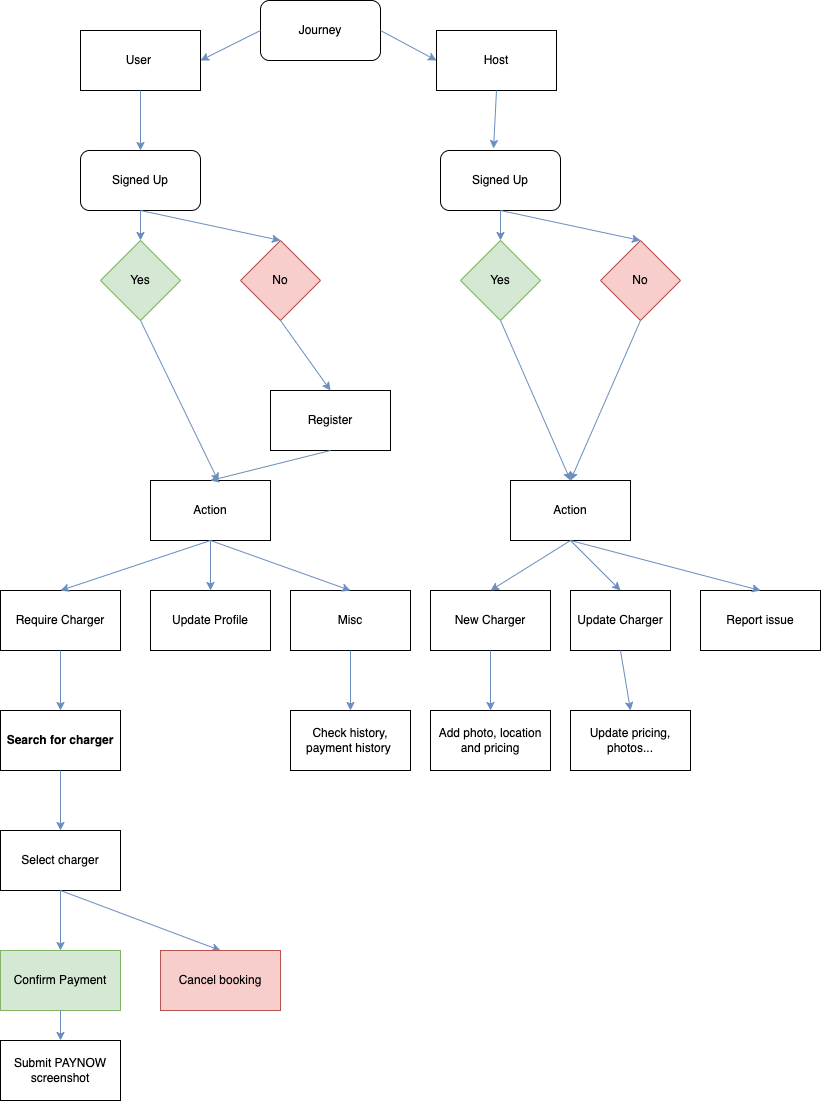

The diagram above was exported from draw.io. Its source (the exported page's mxGraphModel, read from the mxfile embedded in the PNG):
<mxGraphModel dx="1416" dy="1044" grid="1" gridSize="10" guides="1" tooltips="1" connect="1" arrows="1" fold="1" page="1" pageScale="1" pageWidth="850" pageHeight="1100" math="0" shadow="0">
  <root>
    <mxCell id="0" />
    <mxCell id="1" parent="0" />
    <mxCell id="4sf3JjqtY1jQR8cKOlMZ-1" value="User&amp;nbsp;" style="rounded=0;whiteSpace=wrap;html=1;" vertex="1" parent="1">
      <mxGeometry x="130" y="30" width="120" height="60" as="geometry" />
    </mxCell>
    <mxCell id="4sf3JjqtY1jQR8cKOlMZ-2" value="Host" style="rounded=0;whiteSpace=wrap;html=1;" vertex="1" parent="1">
      <mxGeometry x="486" y="30" width="120" height="60" as="geometry" />
    </mxCell>
    <mxCell id="4sf3JjqtY1jQR8cKOlMZ-4" value="" style="endArrow=classic;html=1;rounded=0;exitX=0.5;exitY=1;exitDx=0;exitDy=0;entryX=0.5;entryY=0;entryDx=0;entryDy=0;fillColor=#dae8fc;strokeColor=#6c8ebf;" edge="1" parent="1" source="4sf3JjqtY1jQR8cKOlMZ-1" target="4sf3JjqtY1jQR8cKOlMZ-6">
      <mxGeometry width="50" height="50" relative="1" as="geometry">
        <mxPoint x="380" y="370" as="sourcePoint" />
        <mxPoint x="190" y="130" as="targetPoint" />
      </mxGeometry>
    </mxCell>
    <mxCell id="4sf3JjqtY1jQR8cKOlMZ-5" value="Register" style="rounded=0;whiteSpace=wrap;html=1;" vertex="1" parent="1">
      <mxGeometry x="320" y="390" width="120" height="60" as="geometry" />
    </mxCell>
    <mxCell id="4sf3JjqtY1jQR8cKOlMZ-6" value="Signed Up" style="rounded=1;whiteSpace=wrap;html=1;" vertex="1" parent="1">
      <mxGeometry x="130" y="150" width="120" height="60" as="geometry" />
    </mxCell>
    <mxCell id="4sf3JjqtY1jQR8cKOlMZ-7" value="Yes" style="rhombus;whiteSpace=wrap;html=1;fillColor=#d5e8d4;strokeColor=#82b366;" vertex="1" parent="1">
      <mxGeometry x="150" y="240" width="80" height="80" as="geometry" />
    </mxCell>
    <mxCell id="4sf3JjqtY1jQR8cKOlMZ-8" value="No" style="rhombus;whiteSpace=wrap;html=1;fillColor=#f8cecc;strokeColor=#b85450;" vertex="1" parent="1">
      <mxGeometry x="290" y="240" width="80" height="80" as="geometry" />
    </mxCell>
    <mxCell id="4sf3JjqtY1jQR8cKOlMZ-11" value="" style="endArrow=classic;html=1;rounded=0;exitX=0.5;exitY=1;exitDx=0;exitDy=0;fillColor=#dae8fc;strokeColor=#6c8ebf;" edge="1" parent="1" source="4sf3JjqtY1jQR8cKOlMZ-6" target="4sf3JjqtY1jQR8cKOlMZ-7">
      <mxGeometry width="50" height="50" relative="1" as="geometry">
        <mxPoint x="380" y="370" as="sourcePoint" />
        <mxPoint x="430" y="320" as="targetPoint" />
      </mxGeometry>
    </mxCell>
    <mxCell id="4sf3JjqtY1jQR8cKOlMZ-12" value="" style="endArrow=classic;html=1;rounded=0;exitX=0.5;exitY=1;exitDx=0;exitDy=0;entryX=0.5;entryY=0;entryDx=0;entryDy=0;fillColor=#dae8fc;strokeColor=#6c8ebf;" edge="1" parent="1" source="4sf3JjqtY1jQR8cKOlMZ-6" target="4sf3JjqtY1jQR8cKOlMZ-8">
      <mxGeometry width="50" height="50" relative="1" as="geometry">
        <mxPoint x="200" y="220" as="sourcePoint" />
        <mxPoint x="200" y="250" as="targetPoint" />
      </mxGeometry>
    </mxCell>
    <mxCell id="4sf3JjqtY1jQR8cKOlMZ-13" value="" style="endArrow=classic;html=1;rounded=0;exitX=0.5;exitY=1;exitDx=0;exitDy=0;entryX=0.567;entryY=0.017;entryDx=0;entryDy=0;entryPerimeter=0;fillColor=#dae8fc;strokeColor=#6c8ebf;" edge="1" parent="1" source="4sf3JjqtY1jQR8cKOlMZ-7" target="4sf3JjqtY1jQR8cKOlMZ-25">
      <mxGeometry width="50" height="50" relative="1" as="geometry">
        <mxPoint x="200" y="220" as="sourcePoint" />
        <mxPoint x="250" y="500" as="targetPoint" />
      </mxGeometry>
    </mxCell>
    <mxCell id="4sf3JjqtY1jQR8cKOlMZ-14" value="" style="endArrow=classic;html=1;rounded=0;exitX=0.5;exitY=1;exitDx=0;exitDy=0;entryX=0.5;entryY=0;entryDx=0;entryDy=0;fillColor=#dae8fc;strokeColor=#6c8ebf;" edge="1" parent="1" source="4sf3JjqtY1jQR8cKOlMZ-8" target="4sf3JjqtY1jQR8cKOlMZ-5">
      <mxGeometry width="50" height="50" relative="1" as="geometry">
        <mxPoint x="380" y="370" as="sourcePoint" />
        <mxPoint x="430" y="320" as="targetPoint" />
      </mxGeometry>
    </mxCell>
    <mxCell id="4sf3JjqtY1jQR8cKOlMZ-15" value="" style="endArrow=classic;html=1;rounded=0;exitX=0.5;exitY=1;exitDx=0;exitDy=0;entryX=0.442;entryY=-0.033;entryDx=0;entryDy=0;entryPerimeter=0;fillColor=#dae8fc;strokeColor=#6c8ebf;" edge="1" parent="1" source="4sf3JjqtY1jQR8cKOlMZ-2" target="4sf3JjqtY1jQR8cKOlMZ-18">
      <mxGeometry width="50" height="50" relative="1" as="geometry">
        <mxPoint x="380" y="370" as="sourcePoint" />
        <mxPoint x="430" y="320" as="targetPoint" />
      </mxGeometry>
    </mxCell>
    <mxCell id="4sf3JjqtY1jQR8cKOlMZ-18" value="Signed Up" style="rounded=1;whiteSpace=wrap;html=1;" vertex="1" parent="1">
      <mxGeometry x="490" y="150" width="120" height="60" as="geometry" />
    </mxCell>
    <mxCell id="4sf3JjqtY1jQR8cKOlMZ-19" value="Yes" style="rhombus;whiteSpace=wrap;html=1;fillColor=#d5e8d4;strokeColor=#82b366;" vertex="1" parent="1">
      <mxGeometry x="510" y="240" width="80" height="80" as="geometry" />
    </mxCell>
    <mxCell id="4sf3JjqtY1jQR8cKOlMZ-20" value="No" style="rhombus;whiteSpace=wrap;html=1;fillColor=#f8cecc;strokeColor=#b85450;" vertex="1" parent="1">
      <mxGeometry x="650" y="240" width="80" height="80" as="geometry" />
    </mxCell>
    <mxCell id="4sf3JjqtY1jQR8cKOlMZ-21" value="" style="endArrow=classic;html=1;rounded=0;exitX=0.5;exitY=1;exitDx=0;exitDy=0;fillColor=#dae8fc;strokeColor=#6c8ebf;" edge="1" parent="1" source="4sf3JjqtY1jQR8cKOlMZ-18" target="4sf3JjqtY1jQR8cKOlMZ-19">
      <mxGeometry width="50" height="50" relative="1" as="geometry">
        <mxPoint x="740" y="370" as="sourcePoint" />
        <mxPoint x="790" y="320" as="targetPoint" />
      </mxGeometry>
    </mxCell>
    <mxCell id="4sf3JjqtY1jQR8cKOlMZ-22" value="" style="endArrow=classic;html=1;rounded=0;exitX=0.5;exitY=1;exitDx=0;exitDy=0;entryX=0.5;entryY=0;entryDx=0;entryDy=0;fillColor=#dae8fc;strokeColor=#6c8ebf;" edge="1" parent="1" source="4sf3JjqtY1jQR8cKOlMZ-18" target="4sf3JjqtY1jQR8cKOlMZ-20">
      <mxGeometry width="50" height="50" relative="1" as="geometry">
        <mxPoint x="560" y="220" as="sourcePoint" />
        <mxPoint x="560" y="250" as="targetPoint" />
      </mxGeometry>
    </mxCell>
    <mxCell id="4sf3JjqtY1jQR8cKOlMZ-23" value="" style="endArrow=classic;html=1;rounded=0;exitX=0.5;exitY=1;exitDx=0;exitDy=0;entryX=0.5;entryY=0;entryDx=0;entryDy=0;fillColor=#dae8fc;strokeColor=#6c8ebf;" edge="1" parent="1" source="4sf3JjqtY1jQR8cKOlMZ-19" target="4sf3JjqtY1jQR8cKOlMZ-32">
      <mxGeometry width="50" height="50" relative="1" as="geometry">
        <mxPoint x="560" y="220" as="sourcePoint" />
        <mxPoint x="550" y="390" as="targetPoint" />
      </mxGeometry>
    </mxCell>
    <mxCell id="4sf3JjqtY1jQR8cKOlMZ-24" value="" style="endArrow=classic;html=1;rounded=0;exitX=0.5;exitY=1;exitDx=0;exitDy=0;entryX=0.5;entryY=0;entryDx=0;entryDy=0;fillColor=#dae8fc;strokeColor=#6c8ebf;" edge="1" parent="1" source="4sf3JjqtY1jQR8cKOlMZ-20" target="4sf3JjqtY1jQR8cKOlMZ-32">
      <mxGeometry width="50" height="50" relative="1" as="geometry">
        <mxPoint x="740" y="370" as="sourcePoint" />
        <mxPoint x="740" y="390" as="targetPoint" />
      </mxGeometry>
    </mxCell>
    <mxCell id="4sf3JjqtY1jQR8cKOlMZ-25" value="Action" style="rounded=0;whiteSpace=wrap;html=1;" vertex="1" parent="1">
      <mxGeometry x="200" y="480" width="120" height="60" as="geometry" />
    </mxCell>
    <mxCell id="4sf3JjqtY1jQR8cKOlMZ-26" value="" style="endArrow=classic;html=1;rounded=0;exitX=0.5;exitY=1;exitDx=0;exitDy=0;entryX=0.5;entryY=0;entryDx=0;entryDy=0;fillColor=#dae8fc;strokeColor=#6c8ebf;" edge="1" parent="1" source="4sf3JjqtY1jQR8cKOlMZ-5" target="4sf3JjqtY1jQR8cKOlMZ-25">
      <mxGeometry width="50" height="50" relative="1" as="geometry">
        <mxPoint x="200" y="330" as="sourcePoint" />
        <mxPoint x="261" y="517" as="targetPoint" />
      </mxGeometry>
    </mxCell>
    <mxCell id="4sf3JjqtY1jQR8cKOlMZ-27" value="Require Charger" style="rounded=0;whiteSpace=wrap;html=1;" vertex="1" parent="1">
      <mxGeometry x="50" y="590" width="120" height="60" as="geometry" />
    </mxCell>
    <mxCell id="4sf3JjqtY1jQR8cKOlMZ-28" value="Update Profile" style="rounded=0;whiteSpace=wrap;html=1;" vertex="1" parent="1">
      <mxGeometry x="200" y="590" width="120" height="60" as="geometry" />
    </mxCell>
    <mxCell id="4sf3JjqtY1jQR8cKOlMZ-29" value="" style="endArrow=classic;html=1;rounded=0;exitX=0.5;exitY=1;exitDx=0;exitDy=0;entryX=0.5;entryY=0;entryDx=0;entryDy=0;fillColor=#dae8fc;strokeColor=#6c8ebf;" edge="1" parent="1" source="4sf3JjqtY1jQR8cKOlMZ-25" target="4sf3JjqtY1jQR8cKOlMZ-28">
      <mxGeometry width="50" height="50" relative="1" as="geometry">
        <mxPoint x="400" y="570" as="sourcePoint" />
        <mxPoint x="450" y="520" as="targetPoint" />
      </mxGeometry>
    </mxCell>
    <mxCell id="4sf3JjqtY1jQR8cKOlMZ-31" value="" style="endArrow=classic;html=1;rounded=0;exitX=0.5;exitY=1;exitDx=0;exitDy=0;entryX=0.5;entryY=0;entryDx=0;entryDy=0;fillColor=#dae8fc;strokeColor=#6c8ebf;" edge="1" parent="1" source="4sf3JjqtY1jQR8cKOlMZ-25" target="4sf3JjqtY1jQR8cKOlMZ-27">
      <mxGeometry width="50" height="50" relative="1" as="geometry">
        <mxPoint x="270" y="550" as="sourcePoint" />
        <mxPoint x="355" y="600" as="targetPoint" />
      </mxGeometry>
    </mxCell>
    <mxCell id="4sf3JjqtY1jQR8cKOlMZ-32" value="Action" style="rounded=0;whiteSpace=wrap;html=1;" vertex="1" parent="1">
      <mxGeometry x="560" y="480" width="120" height="60" as="geometry" />
    </mxCell>
    <mxCell id="4sf3JjqtY1jQR8cKOlMZ-33" value="New Charger" style="rounded=0;whiteSpace=wrap;html=1;" vertex="1" parent="1">
      <mxGeometry x="480" y="590" width="120" height="60" as="geometry" />
    </mxCell>
    <mxCell id="4sf3JjqtY1jQR8cKOlMZ-34" value="Update Charger" style="rounded=0;whiteSpace=wrap;html=1;" vertex="1" parent="1">
      <mxGeometry x="620" y="590" width="100" height="60" as="geometry" />
    </mxCell>
    <mxCell id="4sf3JjqtY1jQR8cKOlMZ-35" value="" style="endArrow=classic;html=1;rounded=0;exitX=0.5;exitY=1;exitDx=0;exitDy=0;entryX=0.5;entryY=0;entryDx=0;entryDy=0;fillColor=#dae8fc;strokeColor=#6c8ebf;" edge="1" parent="1" source="4sf3JjqtY1jQR8cKOlMZ-32" target="4sf3JjqtY1jQR8cKOlMZ-34">
      <mxGeometry width="50" height="50" relative="1" as="geometry">
        <mxPoint x="760" y="570" as="sourcePoint" />
        <mxPoint x="810" y="520" as="targetPoint" />
      </mxGeometry>
    </mxCell>
    <mxCell id="4sf3JjqtY1jQR8cKOlMZ-36" value="" style="endArrow=classic;html=1;rounded=0;exitX=0.5;exitY=1;exitDx=0;exitDy=0;entryX=0.5;entryY=0;entryDx=0;entryDy=0;fillColor=#dae8fc;strokeColor=#6c8ebf;" edge="1" parent="1" source="4sf3JjqtY1jQR8cKOlMZ-32" target="4sf3JjqtY1jQR8cKOlMZ-33">
      <mxGeometry width="50" height="50" relative="1" as="geometry">
        <mxPoint x="630" y="550" as="sourcePoint" />
        <mxPoint x="715" y="600" as="targetPoint" />
      </mxGeometry>
    </mxCell>
    <mxCell id="4sf3JjqtY1jQR8cKOlMZ-37" value="Journey" style="rounded=1;whiteSpace=wrap;html=1;" vertex="1" parent="1">
      <mxGeometry x="310" width="120" height="60" as="geometry" />
    </mxCell>
    <mxCell id="4sf3JjqtY1jQR8cKOlMZ-38" value="" style="endArrow=classic;html=1;rounded=0;exitX=0;exitY=0.5;exitDx=0;exitDy=0;entryX=1;entryY=0.5;entryDx=0;entryDy=0;fillColor=#dae8fc;strokeColor=#6c8ebf;" edge="1" parent="1" source="4sf3JjqtY1jQR8cKOlMZ-37" target="4sf3JjqtY1jQR8cKOlMZ-1">
      <mxGeometry width="50" height="50" relative="1" as="geometry">
        <mxPoint x="400" y="440" as="sourcePoint" />
        <mxPoint x="450" y="390" as="targetPoint" />
      </mxGeometry>
    </mxCell>
    <mxCell id="4sf3JjqtY1jQR8cKOlMZ-39" value="" style="endArrow=classic;html=1;rounded=0;exitX=1;exitY=0.5;exitDx=0;exitDy=0;entryX=0;entryY=0.5;entryDx=0;entryDy=0;fillColor=#dae8fc;strokeColor=#6c8ebf;" edge="1" parent="1" source="4sf3JjqtY1jQR8cKOlMZ-37" target="4sf3JjqtY1jQR8cKOlMZ-2">
      <mxGeometry width="50" height="50" relative="1" as="geometry">
        <mxPoint x="320" y="40" as="sourcePoint" />
        <mxPoint x="260" y="70" as="targetPoint" />
      </mxGeometry>
    </mxCell>
    <mxCell id="4sf3JjqtY1jQR8cKOlMZ-40" value="Misc" style="rounded=0;whiteSpace=wrap;html=1;" vertex="1" parent="1">
      <mxGeometry x="340" y="590" width="120" height="60" as="geometry" />
    </mxCell>
    <mxCell id="4sf3JjqtY1jQR8cKOlMZ-41" value="" style="endArrow=classic;html=1;rounded=0;exitX=0.5;exitY=1;exitDx=0;exitDy=0;entryX=0.5;entryY=0;entryDx=0;entryDy=0;fillColor=#dae8fc;strokeColor=#6c8ebf;" edge="1" parent="1" target="4sf3JjqtY1jQR8cKOlMZ-40" source="4sf3JjqtY1jQR8cKOlMZ-25">
      <mxGeometry width="50" height="50" relative="1" as="geometry">
        <mxPoint x="390" y="540" as="sourcePoint" />
        <mxPoint x="580" y="520" as="targetPoint" />
      </mxGeometry>
    </mxCell>
    <mxCell id="4sf3JjqtY1jQR8cKOlMZ-42" value="Update pricing, photos..." style="rounded=0;whiteSpace=wrap;html=1;" vertex="1" parent="1">
      <mxGeometry x="620" y="710" width="120" height="60" as="geometry" />
    </mxCell>
    <mxCell id="4sf3JjqtY1jQR8cKOlMZ-43" value="" style="endArrow=classic;html=1;rounded=0;exitX=0.5;exitY=1;exitDx=0;exitDy=0;entryX=0.5;entryY=0;entryDx=0;entryDy=0;fillColor=#dae8fc;strokeColor=#6c8ebf;" edge="1" parent="1" source="4sf3JjqtY1jQR8cKOlMZ-34" target="4sf3JjqtY1jQR8cKOlMZ-42">
      <mxGeometry width="50" height="50" relative="1" as="geometry">
        <mxPoint x="605" y="550" as="sourcePoint" />
        <mxPoint x="690" y="600" as="targetPoint" />
      </mxGeometry>
    </mxCell>
    <mxCell id="4sf3JjqtY1jQR8cKOlMZ-44" value="Add photo, location and pricing" style="rounded=0;whiteSpace=wrap;html=1;" vertex="1" parent="1">
      <mxGeometry x="480" y="710" width="120" height="60" as="geometry" />
    </mxCell>
    <mxCell id="4sf3JjqtY1jQR8cKOlMZ-45" value="" style="endArrow=classic;html=1;rounded=0;exitX=0.5;exitY=1;exitDx=0;exitDy=0;entryX=0.5;entryY=0;entryDx=0;entryDy=0;fillColor=#dae8fc;strokeColor=#6c8ebf;" edge="1" parent="1" source="4sf3JjqtY1jQR8cKOlMZ-33" target="4sf3JjqtY1jQR8cKOlMZ-44">
      <mxGeometry width="50" height="50" relative="1" as="geometry">
        <mxPoint x="549.5" y="650" as="sourcePoint" />
        <mxPoint x="549.5" y="710" as="targetPoint" />
      </mxGeometry>
    </mxCell>
    <mxCell id="4sf3JjqtY1jQR8cKOlMZ-46" value="Check history, payment history&amp;nbsp;" style="rounded=0;whiteSpace=wrap;html=1;" vertex="1" parent="1">
      <mxGeometry x="340" y="710" width="120" height="60" as="geometry" />
    </mxCell>
    <mxCell id="4sf3JjqtY1jQR8cKOlMZ-47" value="" style="endArrow=classic;html=1;rounded=0;exitX=0.5;exitY=1;exitDx=0;exitDy=0;entryX=0.5;entryY=0;entryDx=0;entryDy=0;fillColor=#dae8fc;strokeColor=#6c8ebf;" edge="1" parent="1" target="4sf3JjqtY1jQR8cKOlMZ-46" source="4sf3JjqtY1jQR8cKOlMZ-40">
      <mxGeometry width="50" height="50" relative="1" as="geometry">
        <mxPoint x="400" y="660" as="sourcePoint" />
        <mxPoint x="409.5" y="720" as="targetPoint" />
      </mxGeometry>
    </mxCell>
    <mxCell id="4sf3JjqtY1jQR8cKOlMZ-48" value="" style="endArrow=classic;html=1;rounded=0;exitX=0.5;exitY=1;exitDx=0;exitDy=0;entryX=0.5;entryY=0;entryDx=0;entryDy=0;fontStyle=1;fillColor=#dae8fc;strokeColor=#6c8ebf;" edge="1" parent="1" source="4sf3JjqtY1jQR8cKOlMZ-27" target="4sf3JjqtY1jQR8cKOlMZ-49">
      <mxGeometry width="50" height="50" relative="1" as="geometry">
        <mxPoint x="410" y="660" as="sourcePoint" />
        <mxPoint x="110" y="700" as="targetPoint" />
      </mxGeometry>
    </mxCell>
    <mxCell id="4sf3JjqtY1jQR8cKOlMZ-49" value="Search for charger" style="rounded=0;whiteSpace=wrap;html=1;fontStyle=1" vertex="1" parent="1">
      <mxGeometry x="50" y="710" width="120" height="60" as="geometry" />
    </mxCell>
    <mxCell id="4sf3JjqtY1jQR8cKOlMZ-52" value="" style="endArrow=classic;html=1;rounded=0;exitX=0.5;exitY=1;exitDx=0;exitDy=0;entryX=0.5;entryY=0;entryDx=0;entryDy=0;fillColor=#dae8fc;strokeColor=#6c8ebf;" edge="1" parent="1" target="4sf3JjqtY1jQR8cKOlMZ-53">
      <mxGeometry width="50" height="50" relative="1" as="geometry">
        <mxPoint x="110" y="770" as="sourcePoint" />
        <mxPoint x="110" y="820" as="targetPoint" />
      </mxGeometry>
    </mxCell>
    <mxCell id="4sf3JjqtY1jQR8cKOlMZ-53" value="Select charger" style="rounded=0;whiteSpace=wrap;html=1;" vertex="1" parent="1">
      <mxGeometry x="50" y="830" width="120" height="60" as="geometry" />
    </mxCell>
    <mxCell id="4sf3JjqtY1jQR8cKOlMZ-55" value="" style="endArrow=classic;html=1;rounded=0;entryX=0.5;entryY=0;entryDx=0;entryDy=0;exitX=0.5;exitY=1;exitDx=0;exitDy=0;fillColor=#dae8fc;strokeColor=#6c8ebf;" edge="1" parent="1" target="4sf3JjqtY1jQR8cKOlMZ-56" source="4sf3JjqtY1jQR8cKOlMZ-53">
      <mxGeometry width="50" height="50" relative="1" as="geometry">
        <mxPoint x="110" y="900" as="sourcePoint" />
        <mxPoint x="110" y="940" as="targetPoint" />
      </mxGeometry>
    </mxCell>
    <mxCell id="4sf3JjqtY1jQR8cKOlMZ-56" value="Confirm Payment" style="rounded=0;whiteSpace=wrap;html=1;fillColor=#d5e8d4;strokeColor=#82b366;" vertex="1" parent="1">
      <mxGeometry x="50" y="950" width="120" height="60" as="geometry" />
    </mxCell>
    <mxCell id="4sf3JjqtY1jQR8cKOlMZ-57" value="" style="endArrow=classic;html=1;rounded=0;entryX=0.5;entryY=0;entryDx=0;entryDy=0;exitX=0.5;exitY=1;exitDx=0;exitDy=0;fillColor=#dae8fc;strokeColor=#6c8ebf;" edge="1" parent="1" target="4sf3JjqtY1jQR8cKOlMZ-58" source="4sf3JjqtY1jQR8cKOlMZ-53">
      <mxGeometry width="50" height="50" relative="1" as="geometry">
        <mxPoint x="270" y="890" as="sourcePoint" />
        <mxPoint x="270" y="940" as="targetPoint" />
      </mxGeometry>
    </mxCell>
    <mxCell id="4sf3JjqtY1jQR8cKOlMZ-58" value="Cancel booking" style="rounded=0;whiteSpace=wrap;html=1;fillColor=#f8cecc;strokeColor=#b85450;" vertex="1" parent="1">
      <mxGeometry x="210" y="950" width="120" height="60" as="geometry" />
    </mxCell>
    <mxCell id="4sf3JjqtY1jQR8cKOlMZ-59" value="Report issue" style="rounded=0;whiteSpace=wrap;html=1;" vertex="1" parent="1">
      <mxGeometry x="750" y="590" width="120" height="60" as="geometry" />
    </mxCell>
    <mxCell id="4sf3JjqtY1jQR8cKOlMZ-60" value="" style="endArrow=classic;html=1;rounded=0;entryX=0.5;entryY=0;entryDx=0;entryDy=0;fillColor=#dae8fc;strokeColor=#6c8ebf;" edge="1" parent="1" target="4sf3JjqtY1jQR8cKOlMZ-61">
      <mxGeometry width="50" height="50" relative="1" as="geometry">
        <mxPoint x="110" y="1010" as="sourcePoint" />
        <mxPoint x="110" y="1030" as="targetPoint" />
      </mxGeometry>
    </mxCell>
    <mxCell id="4sf3JjqtY1jQR8cKOlMZ-61" value="Submit PAYNOW screenshot" style="rounded=0;whiteSpace=wrap;html=1;" vertex="1" parent="1">
      <mxGeometry x="50" y="1040" width="120" height="60" as="geometry" />
    </mxCell>
    <mxCell id="4sf3JjqtY1jQR8cKOlMZ-62" value="" style="endArrow=classic;html=1;rounded=0;exitX=0.5;exitY=1;exitDx=0;exitDy=0;entryX=0.5;entryY=0;entryDx=0;entryDy=0;fillColor=#dae8fc;strokeColor=#6c8ebf;" edge="1" parent="1" source="4sf3JjqtY1jQR8cKOlMZ-32" target="4sf3JjqtY1jQR8cKOlMZ-59">
      <mxGeometry width="50" height="50" relative="1" as="geometry">
        <mxPoint x="630" y="550" as="sourcePoint" />
        <mxPoint x="680" y="600" as="targetPoint" />
      </mxGeometry>
    </mxCell>
  </root>
</mxGraphModel>